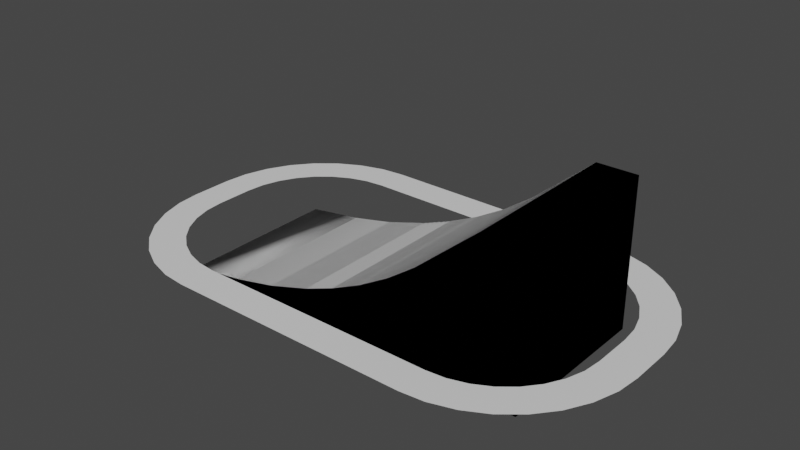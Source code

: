 # Source: Ramp.blend  (saved by Blender 3.6.11; exported with 4.5.12 LTS)
import bpy
from mathutils import Matrix  # noqa: F401  (used for matrix-valued properties, if any)

bpy.ops.wm.read_factory_settings(use_empty=True)
scene = bpy.context.scene
scene.name = 'Scene'

# ---- collections
col_collection = bpy.data.collections.new('Collection'); scene.collection.children.link(col_collection)
col_collision = bpy.data.collections.new('Collision'); scene.collection.children.link(col_collision)
col_slection = bpy.data.collections.new('Slection'); scene.collection.children.link(col_slection)

# ---- materials (node trees are filled in below, after node groups)
mat_base = bpy.data.materials.new('base')
mat_base.use_transparent_shadow = False
mat_side = bpy.data.materials.new('side')
mat_side.use_transparent_shadow = False

# ---- material node trees
mat_base.use_nodes = True; mat_base.node_tree.nodes.clear()
_N = mat_base.node_tree.nodes; _L = mat_base.node_tree.links
n0 = _N.new('ShaderNodeBsdfPrincipled'); n0.name = 'Principled BSDF'; n0.location = (10, 300)
n0.distribution = 'GGX'
n0.subsurface_method = 'RANDOM_WALK_SKIN'
n0.inputs[3].default_value = 1.45
n0.inputs[27].default_value = (0.0, 0.0, 0.0, 1.0)
n0.inputs[28].default_value = 1.0
n1 = _N.new('ShaderNodeOutputMaterial'); n1.name = 'Material Output'; n1.location = (300, 300)
_L.new(n0.outputs[0], n1.inputs[0])
n1.is_active_output = True
mat_side.use_nodes = True; mat_side.node_tree.nodes.clear()
_N = mat_side.node_tree.nodes; _L = mat_side.node_tree.links
n0 = _N.new('ShaderNodeBsdfPrincipled'); n0.name = 'Principled BSDF'; n0.location = (10, 300)
n0.distribution = 'GGX'
n0.subsurface_method = 'RANDOM_WALK_SKIN'
n0.inputs[3].default_value = 1.45
n0.inputs[27].default_value = (0.0, 0.0, 0.0, 1.0)
n0.inputs[28].default_value = 1.0
n1 = _N.new('ShaderNodeOutputMaterial'); n1.name = 'Material Output'; n1.location = (300, 300)
_L.new(n0.outputs[0], n1.inputs[0])
n1.is_active_output = True

# ---- world
world_world = bpy.data.worlds.new('World'); scene.world = world_world
world_world.use_nodes = True; world_world.node_tree.nodes.clear()
_N = world_world.node_tree.nodes; _L = world_world.node_tree.links
n0 = _N.new('ShaderNodeOutputWorld'); n0.name = 'World Output'; n0.location = (300, 300)
n1 = _N.new('ShaderNodeBackground'); n1.name = 'Background'; n1.location = (10, 300)
n1.inputs[0].default_value = (0.05088, 0.05088, 0.05088, 1.0)
_L.new(n1.outputs[0], n0.inputs[0])
n0.is_active_output = True
world_world.color = (0.05088, 0.05088, 0.05088)
world_world.use_sun_shadow = False
world_world.sun_shadow_jitter_overblur = 0.0

# ---- meshes
me_transform15 = bpy.data.meshes.new('transform15')
me_transform15.from_pydata([(-1.864, 1.2, 0.117), (-1.207, 1.2, 0.2584), (-0.5634, 1.2, 0.4538), (-0.09268, 1.2, 0.6358), (0.3635, 1.2, 0.8513), (0.7991, 1.2, 1.105), (1.211, 1.2, 1.397), (2.109, 1.2, 2.158), (-2.697, -1.2, 9.06e-08), (-1.864, -1.2, 0.117), (-1.207, -1.2, 0.2584), (-0.5634, -1.2, 0.4538), (-0.09268, -1.2, 0.6358), (0.3635, -1.2, 0.8513), (0.7991, -1.2, 1.105), (1.211, -1.2, 1.397), (2.109, -1.2, 2.158), (-2.697, 1.2, -9.06e-08), (-1.864, 1.2, -9.06e-08), (-1.864, -1.2, 9.06e-08), (-1.207, 1.2, -9.06e-08), (-1.207, -1.2, 9.06e-08), (-0.5634, 1.2, -9.06e-08), (-0.5634, -1.2, 9.06e-08), (-0.09268, 1.2, -9.06e-08), (-0.09268, -1.2, 9.06e-08), (0.3635, 1.2, -9.06e-08), (0.3635, -1.2, 9.06e-08), (0.7991, 1.2, -9.06e-08), (0.7991, -1.2, 9.06e-08), (1.211, 1.2, -9.06e-08), (1.211, -1.2, 9.06e-08), (2.109, 1.2, -9.06e-08), (2.109, -1.2, 9.06e-08), (2.697, 1.2, 2.158), (2.697, 1.2, -9.06e-08), (2.697, -1.2, 9.06e-08), (2.697, -1.2, 2.158), (0.3635, 1.2, 0.5), (0.7991, 1.2, 0.5), (1.211, 1.2, 0.5), (2.109, 1.2, 0.5), (1.211, -1.2, 0.5), (2.109, -1.2, 0.5), (0.7991, -1.2, 0.5), (0.3635, -1.2, 0.5), (-0.09268, -1.2, 0.5), (2.697, -1.2, 0.5), (2.697, 1.2, 0.5), (-0.09268, 1.2, 0.5), (-0.4443, -1.2, 0.4998), (-0.4444, 1.2, 0.4998)], [], [(8, 9, 0, 17), (9, 10, 1, 0), (10, 11, 2, 1), (11, 50, 12, 3, 51, 2), (12, 13, 4, 3), (13, 14, 5, 4), (14, 15, 6, 5), (15, 16, 7, 6), (0, 18, 17), (1, 20, 18, 0), (2, 22, 20, 1), (4, 38, 49, 3), (39, 28, 26, 38), (40, 30, 28, 39), (41, 32, 30, 40), (42, 31, 33, 43), (44, 29, 31, 42), (45, 27, 29, 44), (46, 25, 27, 45), (49, 51, 3), (10, 21, 23, 11), (9, 19, 21, 10), (8, 19, 9), (47, 36, 35, 48), (48, 35, 32, 41), (47, 37, 16, 43), (37, 34, 7, 16), (36, 47, 43, 33), (34, 48, 41, 7), (37, 47, 48, 34), (12, 46, 45, 13), (13, 45, 44, 14), (14, 44, 42, 15), (15, 42, 43, 16), (7, 41, 40, 6), (6, 40, 39, 5), (5, 39, 38, 4), (49, 38, 26, 24), (46, 50, 11, 23, 25), (51, 49, 24, 22, 2), (50, 46, 12)])
me_transform15.polygons.foreach_set('use_smooth', [1, 1, 1, 1, 1, 1, 1, 1, 1, 1, 1, 1, 1, 1, 1, 1, 1, 1, 1, 1, 1, 1, 1, 0, 1, 1, 1, 1, 1, 0, 1, 1, 1, 1, 1, 1, 1, 1, 1, 1, 1])
me_transform15.polygons.foreach_set('material_index', [0, 0, 0, 0, 0, 0, 0, 0, 1, 1, 1, 0, 1, 1, 1, 1, 1, 1, 1, 0, 1, 1, 1, 1, 1, 0, 0, 1, 0, 0, 0, 0, 0, 0, 0, 0, 0, 1, 1, 1, 0])
_k = set([(0, 1), (0, 17), (1, 2), (2, 51), (3, 4), (3, 51), (4, 5), (5, 6), (6, 7), (7, 16), (7, 34), (8, 9), (9, 10), (10, 11), (11, 50), (12, 13), (12, 50), (13, 14), (14, 15), (15, 16), (16, 37), (34, 37), (34, 48), (35, 48), (36, 47), (37, 47)])
me_transform15.attributes.new('sharp_edge', 'BOOLEAN', 'EDGE').data.foreach_set('value', [ (min(e.vertices), max(e.vertices)) in _k for e in me_transform15.edges])
_uv = me_transform15.uv_layers.new(name='UVMap')
_uv.uv.foreach_set('vector', [1.0, -5.96e-08, 0.8606, -5.96e-08, 0.8606, -0.4134, 1.0, -0.4134, 0.8606, -5.96e-08, 0.7471, -1.192e-07, 0.7471, -0.4134, 0.8606, -0.4134, 0.7471, -1.192e-07, 0.6321, -1.192e-07, 0.6321, -0.4134, 0.7471, -0.4134, 0.6321, -1.192e-07, 0.6101, -1.192e-07, 0.5452, -1.192e-07, 0.5452, -0.4134, 0.6101, -0.4134, 0.6321, -0.4134, 0.5452, -1.192e-07, 0.4584, -1.49e-07, 0.4584, -0.4134, 0.5452, -0.4134, 0.4584, -1.49e-07, 0.3721, -1.49e-07, 0.3721, -0.4134, 0.4584, -0.4134, 0.3721, -1.49e-07, 0.287, -1.788e-07, 0.287, -0.4134, 0.3721, -0.4134, 0.287, -1.788e-07, 0.09277, -1.863e-07, 0.09277, -0.4134, 0.287, -0.4134, 0.2341, -12.39, 0.0, -12.39, -2.224e-06, -14.05, 0.5168, -11.07, 0.0, -11.07, 0.0, -12.39, 0.2341, -12.39, 0.9077, -9.787, 0.0, -9.787, 0.0, -11.07, 0.5168, -11.07, 0.8152, 0.06053, 0.8152, 3.411e-05, 0.8938, 3.41e-05, 0.8938, 0.02343, 1.0, -7.062, 0.0, -7.062, -2.224e-06, -7.933, 1.0, -7.933, 1.0, -6.238, -1.112e-06, -6.238, 0.0, -7.062, 1.0, -7.062, 1.0, -4.442, -1.112e-06, -4.442, -1.112e-06, -6.238, 1.0, -6.238, 1.0, 4.507, 0.0, 4.507, 1.112e-06, 2.711, 1.0, 2.711, 1.0, 5.331, 0.0, 5.331, 0.0, 4.507, 1.0, 4.507, 1.0, 6.202, 5.559e-07, 6.202, 0.0, 5.331, 1.0, 5.331, 1.0, 7.115, 5.559e-07, 7.115, 5.559e-07, 6.202, 1.0, 6.202, 0.8938, 3.41e-05, 0.9544, -1.157e-08, 0.8938, 0.02343, 0.5168, 9.343, 8.338e-07, 9.343, 5.559e-07, 8.056, 0.9077, 8.056, 0.2341, 10.66, 9.728e-07, 10.66, 8.338e-07, 9.343, 0.5168, 9.343, 1.07e-06, 12.32, 9.728e-07, 10.66, 0.2341, 10.66, 1.0, 1.535, 0.0, 1.535, -1.112e-06, -3.266, 1.0, -3.266, 1.0, -3.266, -1.112e-06, -3.266, -1.112e-06, -4.442, 1.0, -4.442, 0.4134, 0.5711, 0.4134, 0.2855, 0.5146, 0.2855, 0.5146, 0.5711, -1.421e-14, -2.053e-07, 5.96e-08, -0.4134, 0.09277, -0.4134, 0.09277, -1.863e-07, 0.0, 1.535, 1.0, 1.535, 1.0, 2.711, 1.112e-06, 2.711, 0.4134, 0.2855, 0.4134, 3.414e-05, 0.5146, 3.414e-05, 0.5146, 0.2855, 0.8267, 0.5711, 0.8267, 0.8566, 0.4134, 0.8566, 0.4134, 0.5711, 0.8938, 0.5477, 0.8938, 0.5711, 0.8152, 0.5711, 0.8152, 0.5106, 0.8152, 0.5106, 0.8152, 0.5711, 0.7402, 0.5711, 0.7402, 0.4668, 0.7402, 0.4668, 0.7402, 0.5711, 0.6693, 0.5711, 0.6693, 0.4166, 0.6693, 0.4166, 0.6693, 0.5711, 0.5146, 0.5711, 0.5146, 0.2855, 0.5146, 0.2855, 0.5146, 3.414e-05, 0.6693, 3.412e-05, 0.6693, 0.1545, 0.6693, 0.1545, 0.6693, 3.412e-05, 0.7402, 3.412e-05, 0.7402, 0.1043, 0.7402, 0.1043, 0.7402, 3.412e-05, 0.8152, 3.411e-05, 0.8152, 0.06053, 1.0, -8.846, 1.0, -7.933, -2.224e-06, -7.933, 0.0, -8.846, 1.0, 7.115, 0.9998, 7.818, 0.9077, 8.056, 5.559e-07, 8.056, 5.559e-07, 7.115, 0.9998, -9.549, 1.0, -8.846, 0.0, -8.846, 0.0, -9.787, 0.9077, -9.787, 0.9544, 0.5711, 0.8938, 0.5711, 0.8938, 0.5477])
me_transform15.materials.append(mat_base)
me_transform15.materials.append(mat_side)
me_transform15.update()
me_transform15.normals_split_custom_set([tuple(v) for v in zip(*[iter([-0.1392, 7.387e-08, 0.9903, -0.1748, 7.391e-08, 0.9846, -0.1748, 7.391e-08, 0.9846, -0.1392, 7.387e-08, 0.9903, -0.1748, 7.391e-08, 0.9846, -0.2506, 6.93e-08, 0.9681, -0.2506, 6.93e-08, 0.9681, -0.1748, 7.391e-08, 0.9846, -0.2506, 6.93e-08, 0.9681, -0.3259, 7.081e-08, 0.9454, -0.3259, 7.081e-08, 0.9454, -0.2506, 6.93e-08, 0.9681, -0.3259, 7.081e-08, 0.9454, -0.3607, 7.689e-08, 0.9327, -0.3941, 8.388e-08, 0.919, -0.3941, 8.388e-08, 0.919, -0.3607, 7.689e-08, 0.9327, -0.3259, 7.081e-08, 0.9454, -0.3941, 8.388e-08, 0.919, -0.466, 8.855e-08, 0.8848, -0.466, 8.855e-08, 0.8848, -0.3941, 8.388e-08, 0.919, -0.466, 8.855e-08, 0.8848, -0.5413, 9.242e-08, 0.8408, -0.5413, 9.242e-08, 0.8408, -0.466, 8.855e-08, 0.8848, -0.5413, 9.242e-08, 0.8408, -0.6126, 9.153e-08, 0.7904, -0.6126, 9.153e-08, 0.7904, -0.5413, 9.242e-08, 0.8408, -0.6126, 9.153e-08, 0.7904, -0.6465, 8.441e-08, 0.7629, -0.6465, 8.441e-08, 0.7629, -0.6126, 9.153e-08, 0.7904, 0.0, 1.0, 0.0, 0.0, 1.0, 0.0, 0.0, 1.0, 0.0, 0.0, 1.0, 0.0, 0.0, 1.0, 0.0, 0.0, 1.0, 0.0, 0.0, 1.0, 0.0, 0.0, 1.0, 0.0, 0.0, 1.0, 0.0, 0.0, 1.0, 0.0, 0.0, 1.0, 0.0, 2.178e-08, 1.0, -4.48e-07, -3.965e-11, 1.0, -2.069e-07, -1.822e-08, 1.0, -1.341e-07, -4.562e-08, 1.0, -3.359e-07, 3.222e-08, 1.0, -1.209e-07, 0.0, 1.0, 5.473e-08, 0.0, 1.0, 5.473e-08, -3.965e-11, 1.0, -2.069e-07, 2.392e-08, 1.0, -7.417e-08, 0.0, 1.0, 0.0, 0.0, 1.0, 5.473e-08, 3.222e-08, 1.0, -1.209e-07, 9.886e-09, 1.0, -4.127e-08, 0.0, 1.0, 0.0, 0.0, 1.0, 0.0, 2.392e-08, 1.0, -7.417e-08, -2.392e-08, -1.0, 5.008e-08, 0.0, -1.0, 0.0, 0.0, -1.0, 0.0, -9.886e-09, -1.0, 4.127e-08, -3.222e-08, -1.0, 9.56e-08, 0.0, -1.0, 0.0, 0.0, -1.0, 0.0, -2.392e-08, -1.0, 5.008e-08, 3.966e-11, -1.0, 1.644e-07, 0.0, -1.0, 7.84e-08, 0.0, -1.0, 0.0, -3.222e-08, -1.0, 9.56e-08, 1.822e-08, -1.0, 1.241e-07, 0.0, -1.0, 7.84e-08, 0.0, -1.0, 7.84e-08, 3.966e-11, -1.0, 1.644e-07, -1.822e-08, 1.0, -1.341e-07, 0.0, 1.0, 0.0, -4.562e-08, 1.0, -3.359e-07, 0.0, -1.0, 0.0, 0.0, -1.0, 0.0, 0.0, -1.0, 0.0, 0.0, -1.0, 0.0, 0.0, -1.0, 0.0, 0.0, -1.0, 0.0, 0.0, -1.0, 0.0, 0.0, -1.0, 0.0, 0.0, -1.0, 0.0, 0.0, -1.0, 0.0, 0.0, -1.0, 0.0, 1.0, -1.987e-07, 0.0, 1.0, -1.987e-07, 0.0, 1.0, -1.987e-07, 0.0, 1.0, -1.987e-07, 0.0, 0.0, 1.0, -3.058e-08, 0.0, 1.0, 0.0, 0.0, 1.0, 0.0, 9.886e-09, 1.0, -4.127e-08, 0.0, -1.0, 3.058e-08, 0.0, -1.0, 6.115e-08, -1.407e-08, -1.0, 7.638e-08, -9.886e-09, -1.0, 4.127e-08, 0.0, 0.0, 1.0, 0.0, 0.0, 1.0, 0.0, 0.0, 1.0, 0.0, 0.0, 1.0, 0.0, -1.0, 0.0, 0.0, -1.0, 3.058e-08, -9.886e-09, -1.0, 4.127e-08, 0.0, -1.0, 0.0, 0.0, 1.0, -6.115e-08, 0.0, 1.0, -3.058e-08, 9.886e-09, 1.0, -4.127e-08, 1.407e-08, 1.0, -7.638e-08, 1.0, 1.199e-07, 0.0, 1.0, 1.199e-07, 0.0, 1.0, 1.199e-07, 0.0, 1.0, 1.199e-07, 0.0, 4.562e-08, -1.0, 1.81e-07, 1.822e-08, -1.0, 1.241e-07, 3.966e-11, -1.0, 1.644e-07, -2.178e-08, -1.0, 2.61e-07, -2.178e-08, -1.0, 2.61e-07, 3.966e-11, -1.0, 1.644e-07, -3.222e-08, -1.0, 9.56e-08, -6.15e-08, -1.0, 1.576e-07, -6.15e-08, -1.0, 1.576e-07, -3.222e-08, -1.0, 9.56e-08, -2.392e-08, -1.0, 5.008e-08, -4.446e-08, -1.0, 1.017e-07, -4.446e-08, -1.0, 1.017e-07, -2.392e-08, -1.0, 5.008e-08, -9.886e-09, -1.0, 4.127e-08, -1.407e-08, -1.0, 7.638e-08, 1.407e-08, 1.0, -7.638e-08, 9.886e-09, 1.0, -4.127e-08, 2.392e-08, 1.0, -7.417e-08, 4.446e-08, 1.0, -1.302e-07, 4.446e-08, 1.0, -1.302e-07, 2.392e-08, 1.0, -7.417e-08, 3.222e-08, 1.0, -1.209e-07, 6.15e-08, 1.0, -2.598e-07, 6.15e-08, 1.0, -2.598e-07, 3.222e-08, 1.0, -1.209e-07, -3.965e-11, 1.0, -2.069e-07, 2.178e-08, 1.0, -4.48e-07, -1.822e-08, 1.0, -1.341e-07, -3.965e-11, 1.0, -2.069e-07, 0.0, 1.0, 5.473e-08, 0.0, 1.0, 0.0, 1.822e-08, -1.0, 1.241e-07, 0.0, -1.0, 1.464e-08, 0.0, -1.0, 0.0, 0.0, -1.0, 0.0, 0.0, -1.0, 7.84e-08, 0.0, 1.0, 0.0, -1.822e-08, 1.0, -1.341e-07, 0.0, 1.0, 0.0, 0.0, 1.0, 0.0, 0.0, 1.0, 0.0, 0.0, -1.0, 1.464e-08, 1.822e-08, -1.0, 1.241e-07, 4.562e-08, -1.0, 1.81e-07])] * 3)])
me_transform15_002 = bpy.data.meshes.new('transform15.002')
me_transform15_002.from_pydata([(-1.864, 1.2, 0.117), (-2.697, -1.2, 9.06e-08), (-1.864, -1.2, 0.117), (-2.697, 1.2, -9.06e-08), (-1.864, 1.2, -9.06e-08), (-1.864, -1.2, 9.06e-08)], [], [(1, 2, 0, 3), (0, 4, 3), (1, 5, 2), (2, 5, 4, 0), (4, 5, 1, 3)])
me_transform15_002.polygons.foreach_set('use_smooth', [True] * 5)
me_transform15_002.polygons.foreach_set('material_index', [0, 1, 1, 0, 1])
_k = set([(0, 3), (1, 2)])
me_transform15_002.attributes.new('sharp_edge', 'BOOLEAN', 'EDGE').data.foreach_set('value', [ (min(e.vertices), max(e.vertices)) in _k for e in me_transform15_002.edges])
_uv = me_transform15_002.uv_layers.new(name='UVMap')
_uv.uv.foreach_set('vector', [2.053e-08, 1.0, 4.106e-08, 0.8606, 0.4134, 0.8606, 0.4134, 1.0, 0.2341, -12.39, 0.0, -12.39, -2.224e-06, -14.05, 1.07e-06, 12.32, 9.728e-07, 10.66, 0.2341, 10.66, 0.2341, 10.66, 9.728e-07, 10.66, 0.0, -12.39, 0.2341, -12.39, 0.0, -12.39, 9.728e-07, 10.66, 1.07e-06, 12.32, 0.4134, 1.0])
me_transform15_002.materials.append(mat_base)
me_transform15_002.materials.append(mat_side)
me_transform15_002.update()
me_transform15_002.normals_split_custom_set([tuple(v) for v in zip(*[iter([-0.8414, -0.5372, -0.05885, 0.5389, -0.5704, 0.6199, 0.5389, 0.5704, 0.6199, -0.8414, 0.5372, -0.05885, 0.5389, 0.5704, 0.6199, 0.5774, 0.5774, -0.5774, -0.8414, 0.5372, -0.05885, -0.8414, -0.5372, -0.05885, 0.5774, -0.5774, -0.5774, 0.5389, -0.5704, 0.6199, 0.5389, -0.5704, 0.6199, 0.5774, -0.5774, -0.5774, 0.5774, 0.5774, -0.5774, 0.5389, 0.5704, 0.6199, 0.5774, 0.5774, -0.5774, 0.5774, -0.5774, -0.5774, -0.8414, -0.5372, -0.05885, -0.8414, 0.5372, -0.05885])] * 3)])
me_transform15_003 = bpy.data.meshes.new('transform15.003')
me_transform15_003.from_pydata([(-1.864, 1.2, 0.117), (-1.207, 1.2, 0.2584), (-1.864, -1.2, 0.117), (-1.207, -1.2, 0.2584), (-1.864, 1.2, -9.06e-08), (-1.864, -1.2, 9.06e-08), (-1.207, 1.2, -9.06e-08), (-1.207, -1.2, 9.06e-08)], [], [(2, 3, 1, 0), (1, 6, 4, 0), (2, 5, 7, 3)])
me_transform15_003.polygons.foreach_set('use_smooth', [True] * 3)
me_transform15_003.polygons.foreach_set('material_index', [0, 1, 1])
_k = set([(0, 1), (2, 3)])
me_transform15_003.attributes.new('sharp_edge', 'BOOLEAN', 'EDGE').data.foreach_set('value', [ (min(e.vertices), max(e.vertices)) in _k for e in me_transform15_003.edges])
_uv = me_transform15_003.uv_layers.new(name='UVMap')
_uv.uv.foreach_set('vector', [4.106e-08, 0.8606, 6.16e-08, 0.7471, 0.4134, 0.7471, 0.4134, 0.8606, 0.5168, -11.07, 0.0, -11.07, 0.0, -12.39, 0.2341, -12.39, 0.2341, 10.66, 9.728e-07, 10.66, 8.338e-07, 9.343, 0.5168, 9.343])
me_transform15_003.materials.append(mat_base)
me_transform15_003.materials.append(mat_side)
me_transform15_003.update()
me_transform15_003.normals_split_custom_set([tuple(v) for v in zip(*[iter([-0.2102, 7.386e-08, 0.9777, -0.2102, 7.386e-08, 0.9777, -0.2102, 7.386e-08, 0.9777, -0.2102, 7.386e-08, 0.9777, 0.0, 1.0, 0.0, 0.0, 1.0, 0.0, 0.0, 1.0, 0.0, 0.0, 1.0, 0.0, 0.0, -1.0, 0.0, 0.0, -1.0, 0.0, 0.0, -1.0, 0.0, 0.0, -1.0, 0.0])] * 3)])
me_transform15_004 = bpy.data.meshes.new('transform15.004')
me_transform15_004.from_pydata([(-1.207, 1.2, 0.2584), (-0.5634, 1.2, 0.4538), (-1.207, -1.2, 0.2584), (-0.5634, -1.2, 0.4538), (-1.207, 1.2, -9.06e-08), (-1.207, -1.2, 9.06e-08), (-0.5634, 1.2, -9.06e-08), (-0.5634, -1.2, 9.06e-08)], [], [(2, 3, 1, 0), (1, 6, 4, 0), (2, 5, 7, 3)])
me_transform15_004.polygons.foreach_set('use_smooth', [True] * 3)
me_transform15_004.polygons.foreach_set('material_index', [0, 1, 1])
_k = set([(0, 1), (2, 3)])
me_transform15_004.attributes.new('sharp_edge', 'BOOLEAN', 'EDGE').data.foreach_set('value', [ (min(e.vertices), max(e.vertices)) in _k for e in me_transform15_004.edges])
_uv = me_transform15_004.uv_layers.new(name='UVMap')
_uv.uv.foreach_set('vector', [6.16e-08, 0.7471, 8.213e-08, 0.6321, 0.4134, 0.6321, 0.4134, 0.7471, 0.9077, -9.787, 0.0, -9.787, 0.0, -11.07, 0.5168, -11.07, 0.5168, 9.343, 8.338e-07, 9.343, 5.559e-07, 8.056, 0.9077, 8.056])
me_transform15_004.materials.append(mat_base)
me_transform15_004.materials.append(mat_side)
me_transform15_004.update()
me_transform15_004.normals_split_custom_set([tuple(v) for v in zip(*[iter([-0.2906, 6.462e-08, 0.9569, -0.2906, 6.462e-08, 0.9569, -0.2906, 6.462e-08, 0.9569, -0.2906, 6.462e-08, 0.9569, 0.0, 1.0, 0.0, 0.0, 1.0, 0.0, 0.0, 1.0, 0.0, 0.0, 1.0, 0.0, 0.0, -1.0, 0.0, 0.0, -1.0, 0.0, 0.0, -1.0, 0.0, 0.0, -1.0, 0.0])] * 3)])
me_transform15_005 = bpy.data.meshes.new('transform15.005')
me_transform15_005.from_pydata([(-0.5634, 1.2, 0.4538), (-0.09268, 1.2, 0.6358), (-0.5634, -1.2, 0.4538), (-0.09268, -1.2, 0.6358), (-0.5634, 1.2, -9.06e-08), (-0.5634, -1.2, 9.06e-08), (-0.09268, 1.2, -9.06e-08), (-0.09268, -1.2, 9.06e-08)], [], [(2, 3, 1, 0), (6, 4, 0, 1), (7, 3, 2, 5)])
me_transform15_005.polygons.foreach_set('use_smooth', [True] * 3)
me_transform15_005.polygons.foreach_set('material_index', [0, 1, 0])
_k = set([(0, 1), (2, 3)])
me_transform15_005.attributes.new('sharp_edge', 'BOOLEAN', 'EDGE').data.foreach_set('value', [ (min(e.vertices), max(e.vertices)) in _k for e in me_transform15_005.edges])
_uv = me_transform15_005.uv_layers.new(name='UVMap')
_uv.uv.foreach_set('vector', [8.213e-08, 0.6321, 1.027e-07, 0.5452, 0.4134, 0.5452, 0.4134, 0.6321, 0.0, -8.846, 0.0, -9.787, 0.9077, -9.787, 0.8938, 0.02343, 5.559e-07, 7.115, 0.8938, 0.5477, 0.9077, 8.056, 5.559e-07, 8.056])
me_transform15_005.materials.append(mat_base)
me_transform15_005.materials.append(mat_side)
me_transform15_005.update()
me_transform15_005.normals_split_custom_set([tuple(v) for v in zip(*[iter([-0.3607, 8.304e-08, 0.9327, -0.3607, 8.304e-08, 0.9327, -0.3607, 8.304e-08, 0.9327, -0.3607, 8.304e-08, 0.9327, 0.0, 1.0, 0.0, 0.0, 1.0, 0.0, 0.0, 1.0, 0.0, 0.0, 1.0, 0.0, 0.0, -1.0, 0.0, 0.0, -1.0, 0.0, 0.0, -1.0, 0.0, 0.0, -1.0, 0.0])] * 3)])
me_transform15_006 = bpy.data.meshes.new('transform15.006')
me_transform15_006.from_pydata([(-0.09268, 1.2, 0.6358), (0.3635, 1.2, 0.8513), (-0.09268, -1.2, 0.6358), (0.3635, -1.2, 0.8513), (-0.09268, 1.2, -9.06e-08), (-0.09268, -1.2, 9.06e-08), (0.3635, 1.2, -9.06e-08), (0.3635, -1.2, 9.06e-08)], [], [(2, 3, 1, 0), (6, 4, 0, 1), (2, 5, 7, 3)])
me_transform15_006.polygons.foreach_set('use_smooth', [True] * 3)
me_transform15_006.polygons.foreach_set('material_index', [0, 1, 0])
_k = set([(0, 1), (2, 3)])
me_transform15_006.attributes.new('sharp_edge', 'BOOLEAN', 'EDGE').data.foreach_set('value', [ (min(e.vertices), max(e.vertices)) in _k for e in me_transform15_006.edges])
_uv = me_transform15_006.uv_layers.new(name='UVMap')
_uv.uv.foreach_set('vector', [1.027e-07, 0.5452, 1.437e-07, 0.4584, 0.4134, 0.4584, 0.4134, 0.5452, -2.224e-06, -7.933, 0.0, -8.846, 0.8938, 0.02343, 0.8152, 0.06053, 0.8938, 0.5477, 5.559e-07, 7.115, 5.559e-07, 6.202, 0.8152, 0.5106])
me_transform15_006.materials.append(mat_base)
me_transform15_006.materials.append(mat_side)
me_transform15_006.update()
me_transform15_006.normals_split_custom_set([tuple(v) for v in zip(*[iter([-0.4271, 9.077e-08, 0.9042, -0.4271, 9.077e-08, 0.9042, -0.4271, 9.077e-08, 0.9042, -0.4271, 9.077e-08, 0.9042, -1.117e-07, 1.0, -1.757e-07, -1.117e-07, 1.0, -1.757e-07, -1.117e-07, 1.0, -1.757e-07, -1.117e-07, 1.0, -1.757e-07, 1.117e-07, -1.0, 1.757e-07, 1.117e-07, -1.0, 1.757e-07, 1.117e-07, -1.0, 1.757e-07, 1.117e-07, -1.0, 1.757e-07])] * 3)])
me_transform15_007 = bpy.data.meshes.new('transform15.007')
me_transform15_007.from_pydata([(0.3635, 1.2, 0.8513), (0.7991, 1.2, 1.105), (0.3635, -1.2, 0.8513), (0.7991, -1.2, 1.105), (0.3635, 1.2, -9.06e-08), (0.3635, -1.2, 9.06e-08), (0.7991, 1.2, -9.06e-08), (0.7991, -1.2, 9.06e-08)], [], [(2, 3, 1, 0), (1, 6, 4, 0), (2, 5, 7, 3)])
me_transform15_007.polygons.foreach_set('use_smooth', [True] * 3)
_k = set([(0, 1), (2, 3)])
me_transform15_007.attributes.new('sharp_edge', 'BOOLEAN', 'EDGE').data.foreach_set('value', [ (min(e.vertices), max(e.vertices)) in _k for e in me_transform15_007.edges])
_uv = me_transform15_007.uv_layers.new(name='UVMap')
_uv.uv.foreach_set('vector', [1.437e-07, 0.4584, 1.437e-07, 0.3721, 0.4134, 0.3721, 0.4134, 0.4584, 0.7402, 0.1043, 0.0, -7.062, -2.224e-06, -7.933, 0.8152, 0.06053, 0.8152, 0.5106, 5.559e-07, 6.202, 0.0, 5.331, 0.7402, 0.4668])
me_transform15_007.materials.append(mat_base)
me_transform15_007.materials.append(mat_side)
me_transform15_007.update()
me_transform15_007.normals_split_custom_set([tuple(v) for v in zip(*[iter([-0.504, 8.617e-08, 0.8637, -0.504, 8.617e-08, 0.8637, -0.504, 8.617e-08, 0.8637, -0.504, 8.617e-08, 0.8637, 3.555e-08, 1.0, -1.398e-07, 3.555e-08, 1.0, -1.398e-07, 3.555e-08, 1.0, -1.398e-07, 3.555e-08, 1.0, -1.398e-07, -3.555e-08, -1.0, 1.398e-07, -3.555e-08, -1.0, 1.398e-07, -3.555e-08, -1.0, 1.398e-07, -3.555e-08, -1.0, 1.398e-07])] * 3)])
me_transform15_008 = bpy.data.meshes.new('transform15.008')
me_transform15_008.from_pydata([(0.7991, 1.2, 1.105), (1.211, 1.2, 1.397), (0.7991, -1.2, 1.105), (1.211, -1.2, 1.397), (0.7991, 1.2, -9.06e-08), (0.7991, -1.2, 9.06e-08), (1.211, 1.2, -9.06e-08), (1.211, -1.2, 9.06e-08)], [], [(2, 3, 1, 0), (1, 6, 4, 0), (2, 5, 7, 3)])
me_transform15_008.polygons.foreach_set('use_smooth', [True] * 3)
_k = set([(0, 1), (2, 3)])
me_transform15_008.attributes.new('sharp_edge', 'BOOLEAN', 'EDGE').data.foreach_set('value', [ (min(e.vertices), max(e.vertices)) in _k for e in me_transform15_008.edges])
_uv = me_transform15_008.uv_layers.new(name='UVMap')
_uv.uv.foreach_set('vector', [1.437e-07, 0.3721, 1.643e-07, 0.287, 0.4134, 0.287, 0.4134, 0.3721, 0.6693, 0.1545, -1.112e-06, -6.238, 0.0, -7.062, 0.7402, 0.1043, 0.7402, 0.4668, 0.0, 5.331, 0.0, 4.507, 0.6693, 0.4166])
me_transform15_008.materials.append(mat_base)
me_transform15_008.materials.append(mat_side)
me_transform15_008.update()
me_transform15_008.normals_split_custom_set([tuple(v) for v in zip(*[iter([-0.5776, 9.849e-08, 0.8163, -0.5776, 9.849e-08, 0.8163, -0.5776, 9.849e-08, 0.8163, -0.5776, 9.849e-08, 0.8163, 3.371e-08, 1.0, -1.157e-07, 3.371e-08, 1.0, -1.157e-07, 3.371e-08, 1.0, -1.157e-07, 3.371e-08, 1.0, -1.157e-07, -3.371e-08, -1.0, 5.786e-08, -3.371e-08, -1.0, 5.786e-08, -3.371e-08, -1.0, 5.786e-08, -3.371e-08, -1.0, 5.786e-08])] * 3)])
me_transform15_009 = bpy.data.meshes.new('transform15.009')
me_transform15_009.from_pydata([(1.211, 1.2, 1.397), (2.109, 1.2, 2.158), (1.211, -1.2, 1.397), (2.109, -1.2, 2.158), (1.211, 1.2, -9.06e-08), (1.211, -1.2, 9.06e-08), (2.109, 1.2, -9.06e-08), (2.109, -1.2, 9.06e-08)], [], [(2, 3, 1, 0), (1, 6, 4, 0), (2, 5, 7, 3)])
me_transform15_009.polygons.foreach_set('use_smooth', [True] * 3)
_k = set([(0, 1), (1, 3), (2, 3)])
me_transform15_009.attributes.new('sharp_edge', 'BOOLEAN', 'EDGE').data.foreach_set('value', [ (min(e.vertices), max(e.vertices)) in _k for e in me_transform15_009.edges])
_uv = me_transform15_009.uv_layers.new(name='UVMap')
_uv.uv.foreach_set('vector', [1.643e-07, 0.287, 1.848e-07, 0.09277, 0.4134, 0.09277, 0.4134, 0.287, 0.5146, 0.2855, -1.112e-06, -4.442, -1.112e-06, -6.238, 0.6693, 0.1545, 0.6693, 0.4166, 0.0, 4.507, 1.112e-06, 2.711, 0.5146, 0.2855])
me_transform15_009.materials.append(mat_base)
me_transform15_009.materials.append(mat_side)
me_transform15_009.update()
me_transform15_009.normals_split_custom_set([tuple(v) for v in zip(*[iter([-0.6465, 8.441e-08, 0.7629, -0.6465, 8.441e-08, 0.7629, -0.6465, 8.441e-08, 0.7629, -0.6465, 8.441e-08, 0.7629, 2.842e-08, 1.0, -7.47e-08, 2.842e-08, 1.0, -7.47e-08, 2.842e-08, 1.0, -7.47e-08, 2.842e-08, 1.0, -7.47e-08, -2.842e-08, -1.0, 7.47e-08, -2.842e-08, -1.0, 7.47e-08, -2.842e-08, -1.0, 7.47e-08, -2.842e-08, -1.0, 7.47e-08])] * 3)])
me_transform15_010 = bpy.data.meshes.new('transform15.010')
me_transform15_010.from_pydata([(2.109, 1.2, 2.158), (2.109, -1.2, 2.158), (2.109, 1.2, -9.06e-08), (2.109, -1.2, 9.06e-08), (2.697, 1.2, 2.158), (2.697, 1.2, -9.06e-08), (2.697, -1.2, 9.06e-08), (2.697, -1.2, 2.158)], [], [(7, 6, 5, 4), (4, 5, 2, 0), (7, 4, 0, 1), (6, 7, 1, 3), (6, 3, 2, 5), (1, 0, 2, 3)])
me_transform15_010.polygons.foreach_set('use_smooth', [0, 1, 1, 1, 0, 1])
me_transform15_010.polygons.foreach_set('material_index', [0, 0, 0, 1, 0, 0])
_k = set([(0, 1), (0, 4), (1, 7), (4, 5), (4, 7), (6, 7)])
me_transform15_010.attributes.new('sharp_edge', 'BOOLEAN', 'EDGE').data.foreach_set('value', [ (min(e.vertices), max(e.vertices)) in _k for e in me_transform15_010.edges])
_uv = me_transform15_010.uv_layers.new(name='UVMap')
_uv.uv.foreach_set('vector', [0.8267, 0.5711, 0.0, 1.535, -1.112e-06, -3.266, 0.4134, 0.5711, 0.4134, 0.2855, -1.112e-06, -3.266, -1.112e-06, -4.442, 0.5146, 0.2855, 2.053e-07, 0.0, 0.4134, 8.213e-08, 0.4134, 0.09277, 1.848e-07, 0.09277, 0.0, 1.535, 0.4134, 0.2855, 0.5146, 0.2855, 1.112e-06, 2.711, 0.0, 1.535, 1.112e-06, 2.711, -1.112e-06, -4.442, -1.112e-06, -3.266, 0.5146, 0.2855, 0.5146, 0.2855, -1.112e-06, -4.442, 1.112e-06, 2.711])
me_transform15_010.materials.append(mat_base)
me_transform15_010.materials.append(mat_side)
me_transform15_010.update()
me_transform15_010.normals_split_custom_set([tuple(v) for v in zip(*[iter([1.0, 9.208e-08, 0.0, 1.0, 9.208e-08, 0.0, 1.0, 9.208e-08, 0.0, 1.0, 9.208e-08, 0.0, 0.0, 1.0, -4.698e-08, 0.0, 1.0, -4.698e-08, -0.7071, 0.7071, -3.322e-08, -0.7071, 0.7071, -3.322e-08, 0.0, 0.0, 1.0, 0.0, 0.0, 1.0, 0.0, 0.0, 1.0, 0.0, 0.0, 1.0, 0.0, -1.0, 4.698e-08, 0.0, -1.0, 4.698e-08, -0.7071, -0.7071, 3.322e-08, -0.7071, -0.7071, 3.322e-08, 0.0, -7.55e-08, -1.0, 0.0, -7.55e-08, -1.0, 0.0, -7.55e-08, -1.0, 0.0, -7.55e-08, -1.0, -0.7071, -0.7071, 3.322e-08, -0.7071, 0.7071, -3.322e-08, -0.7071, 0.7071, -3.322e-08, -0.7071, -0.7071, 3.322e-08])] * 3)])
me_transform15_001 = bpy.data.meshes.new('transform15.001')
me_transform15_001.from_pydata([(-1.78, -1.7, 0.5), (-3.197, -0.2837, 0.5), (-2.057, -1.673, 0.5), (-2.322, -1.592, 0.5), (-2.567, -1.461, 0.5), (-2.782, -1.285, 0.5), (-2.958, -1.071, 0.5), (-3.089, -0.8257, 0.5), (-3.17, -0.56, 0.5), (-1.78, 1.7, 0.5), (-3.197, 0.2837, 0.5), (-2.057, 1.673, 0.5), (-2.322, 1.592, 0.5), (-2.567, 1.461, 0.5), (-2.782, 1.285, 0.5), (-2.958, 1.071, 0.5), (-3.089, 0.8257, 0.5), (-3.17, 0.56, 0.5), (3.197, 0.2837, 0.5), (2.057, 1.673, 0.5), (2.322, 1.592, 0.5), (2.567, 1.461, 0.5), (2.782, 1.285, 0.5), (2.958, 1.071, 0.5), (3.089, 0.8257, 0.5), (3.17, 0.56, 0.5), (1.78, -1.7, 0.5), (3.197, -0.2837, 0.5), (2.057, -1.673, 0.5), (2.322, -1.592, 0.5), (2.567, -1.461, 0.5), (2.782, -1.285, 0.5), (2.958, -1.071, 0.5), (3.089, -0.8257, 0.5), (3.17, -0.56, 0.5), (-1.805, -2.2, 0.5), (-3.697, -0.3082, 0.5), (-2.155, -2.166, 0.5), (-2.515, -2.056, 0.5), (-2.846, -1.879, 0.5), (-3.137, -1.64, 0.5), (-3.376, -1.35, 0.5), (-3.553, -1.018, 0.5), (-3.662, -0.658, 0.5), (-1.805, 2.2, 0.5), (-3.697, 0.3082, 0.5), (-2.155, 2.166, 0.5), (-2.515, 2.056, 0.5), (-2.846, 1.879, 0.5), (-3.137, 1.64, 0.5), (-3.376, 1.35, 0.5), (-3.553, 1.018, 0.5), (-3.662, 0.658, 0.5), (1.805, 2.2, 0.5), (3.697, 0.3082, 0.5), (2.155, 2.166, 0.5), (2.515, 2.056, 0.5), (2.846, 1.879, 0.5), (3.137, 1.64, 0.5), (3.376, 1.35, 0.5), (3.553, 1.018, 0.5), (3.662, 0.658, 0.5), (1.805, -2.2, 0.5), (3.697, -0.3082, 0.5), (2.155, -2.166, 0.5), (2.515, -2.056, 0.5), (2.846, -1.879, 0.5), (3.137, -1.64, 0.5), (3.376, -1.35, 0.5), (3.553, -1.018, 0.5), (3.662, -0.658, 0.5), (1.78, 1.7, 0.5)], [], [(18, 54, 61, 25), (13, 12, 47, 48), (28, 26, 62, 64), (14, 13, 48, 49), (29, 28, 64, 65), (15, 14, 49, 50), (30, 29, 65, 66), (16, 15, 50, 51), (2, 37, 35, 0), (31, 30, 66, 67), (17, 16, 51, 52), (3, 38, 37, 2), (32, 31, 67, 68), (10, 17, 52, 45), (4, 39, 38, 3), (33, 32, 68, 69), (19, 55, 53, 71), (5, 40, 39, 4), (34, 33, 69, 70), (20, 56, 55, 19), (6, 41, 40, 5), (27, 34, 70, 63), (21, 57, 56, 20), (7, 42, 41, 6), (26, 0, 35, 62), (22, 58, 57, 21), (8, 43, 42, 7), (10, 45, 36, 1), (23, 59, 58, 22), (1, 36, 43, 8), (71, 53, 44, 9), (24, 60, 59, 23), (11, 9, 44, 46), (27, 63, 54, 18), (25, 61, 60, 24), (12, 11, 46, 47)])
_uv = me_transform15_001.uv_layers.new(name='UVMap')
_uv.uv.foreach_set('vector', [1.907e-06, 31.9, 1.0, 31.9, 1.0, 32.52, 1.907e-06, 32.52, 9.537e-07, 9.009, 9.537e-07, 8.363, 1.0, 8.363, 1.0, 9.009, 2.146e-06, 26.23, 1.907e-06, 25.61, 1.0, 25.61, 1.0, 26.23, 9.537e-07, 9.655, 9.537e-07, 9.009, 1.0, 9.009, 1.0, 9.655, 2.146e-06, 26.87, 2.146e-06, 26.23, 1.0, 26.23, 1.0, 26.87, 9.537e-07, 10.3, 9.537e-07, 9.655, 1.0, 9.655, 1.0, 10.3, 1.907e-06, 27.52, 2.146e-06, 26.87, 1.0, 26.87, 1.0, 27.52, 9.537e-07, 10.95, 9.537e-07, 10.3, 1.0, 10.3, 1.0, 10.95, 1.907e-06, 17.89, 1.0, 17.89, 1.0, 18.51, 1.907e-06, 18.51, 1.907e-06, 28.17, 1.907e-06, 27.52, 1.0, 27.52, 1.0, 28.17, 9.537e-07, 11.6, 9.537e-07, 10.95, 1.0, 10.95, 1.0, 11.6, 1.431e-06, 17.24, 1.0, 17.24, 1.0, 17.89, 1.907e-06, 17.89, 2.384e-06, 28.82, 1.907e-06, 28.17, 1.0, 28.17, 1.0, 28.82, 1.907e-06, 12.22, 9.537e-07, 11.6, 1.0, 11.6, 1.0, 12.22, 1.431e-06, 16.6, 1.0, 16.6, 1.0, 17.24, 1.431e-06, 17.24, 2.384e-06, 29.46, 2.384e-06, 28.82, 1.0, 28.82, 1.0, 29.46, 2.861e-06, 36.4, 1.0, 36.4, 1.0, 37.0, 2.861e-06, 37.0, 1.431e-06, 15.95, 1.0, 15.95, 1.0, 16.6, 1.431e-06, 16.6, 2.384e-06, 30.11, 2.384e-06, 29.46, 1.0, 29.46, 1.0, 30.11, 2.861e-06, 35.75, 1.0, 35.75, 1.0, 36.4, 2.861e-06, 36.4, 1.431e-06, 15.3, 1.0, 15.3, 1.0, 15.95, 1.431e-06, 15.95, 2.384e-06, 30.73, 2.384e-06, 30.11, 1.0, 30.11, 1.0, 30.73, 2.861e-06, 35.11, 1.0, 35.11, 1.0, 35.75, 2.861e-06, 35.75, 1.907e-06, 14.66, 1.0, 14.66, 1.0, 15.3, 1.431e-06, 15.3, 1.907e-06, 25.61, 1.907e-06, 18.51, 1.0, 18.51, 1.0, 25.61, 2.861e-06, 34.46, 1.0, 34.46, 1.0, 35.11, 2.861e-06, 35.11, 1.907e-06, 14.01, 1.0, 14.01, 1.0, 14.66, 1.907e-06, 14.66, 1.907e-06, 12.22, 1.0, 12.22, 1.0, 13.39, 1.907e-06, 13.39, 2.861e-06, 33.82, 1.0, 33.82, 1.0, 34.46, 2.861e-06, 34.46, 1.907e-06, 13.39, 1.0, 13.39, 1.0, 14.01, 1.907e-06, 14.01, 0.0, 0.0, 1.0, 0.0, 1.0, 7.094, 9.537e-07, 7.094, 1.907e-06, 33.17, 1.0, 33.17, 1.0, 33.82, 2.861e-06, 33.82, 9.537e-07, 7.717, 9.537e-07, 7.094, 1.0, 7.094, 1.0, 7.717, 2.384e-06, 30.73, 1.0, 30.73, 1.0, 31.9, 1.907e-06, 31.9, 1.907e-06, 32.52, 1.0, 32.52, 1.0, 33.17, 1.907e-06, 33.17, 9.537e-07, 8.363, 9.537e-07, 7.717, 1.0, 7.717, 1.0, 8.363])
me_transform15_001.materials.append(mat_base)
me_transform15_001.materials.append(mat_side)
me_transform15_001.update()
me_transform15_001.normals_split_custom_set([tuple(v) for v in zip(*[iter([-4.737e-08, 0.0, 1.0, -4.737e-08, 0.0, 1.0, -4.737e-08, 0.0, 1.0, -4.737e-08, 0.0, 1.0, -9.117e-08, 1.481e-07, 1.0, -9.117e-08, 1.481e-07, 1.0, -9.117e-08, 1.481e-07, 1.0, -9.117e-08, 1.481e-07, 1.0, -4.737e-08, 9.541e-08, 1.0, -4.737e-08, 9.541e-08, 1.0, -4.737e-08, 9.541e-08, 1.0, -4.737e-08, 9.541e-08, 1.0, -4.558e-08, 9.215e-08, 1.0, -4.558e-08, 9.215e-08, 1.0, -4.558e-08, 9.215e-08, 1.0, -4.558e-08, 9.215e-08, 1.0, -2.279e-08, 1.141e-07, 1.0, -2.279e-08, 1.141e-07, 1.0, -2.279e-08, 1.141e-07, 1.0, -2.279e-08, 1.141e-07, 1.0, 9.117e-08, 1.624e-07, 1.0, 9.117e-08, 1.624e-07, 1.0, 9.117e-08, 1.624e-07, 1.0, 9.117e-08, 1.624e-07, 1.0, -9.117e-08, 1.911e-07, 1.0, -9.117e-08, 1.911e-07, 1.0, -9.117e-08, 1.911e-07, 1.0, -9.117e-08, 1.911e-07, 1.0, 0.0, 1.347e-07, 1.0, 0.0, 1.347e-07, 1.0, 0.0, 1.347e-07, 1.0, 0.0, 1.347e-07, 1.0, 0.0, 9.541e-08, 1.0, 0.0, 9.541e-08, 1.0, 0.0, 9.541e-08, 1.0, 0.0, 9.541e-08, 1.0, 9.117e-08, 1.039e-07, 1.0, 9.117e-08, 1.039e-07, 1.0, 9.117e-08, 1.039e-07, 1.0, 9.117e-08, 1.039e-07, 1.0, 9.117e-08, 8.724e-08, 1.0, 9.117e-08, 8.724e-08, 1.0, 9.117e-08, 8.724e-08, 1.0, 9.117e-08, 8.724e-08, 1.0, 0.0, 1.141e-07, 1.0, 0.0, 1.141e-07, 1.0, 0.0, 1.141e-07, 1.0, 0.0, 1.141e-07, 1.0, 9.117e-08, 0.0, 1.0, 9.117e-08, 0.0, 1.0, 9.117e-08, 0.0, 1.0, 9.117e-08, 0.0, 1.0, 9.475e-08, 0.0, 1.0, 9.475e-08, 0.0, 1.0, 9.475e-08, 0.0, 1.0, 9.475e-08, 0.0, 1.0, -9.117e-08, 1.815e-07, 1.0, -9.117e-08, 1.815e-07, 1.0, -9.117e-08, 1.815e-07, 1.0, -9.117e-08, 1.815e-07, 1.0, 9.117e-08, 1.608e-07, 1.0, 9.117e-08, 1.608e-07, 1.0, 9.117e-08, 1.608e-07, 1.0, 9.117e-08, 1.608e-07, 1.0, 0.0, 1.302e-07, 1.0, 0.0, 1.302e-07, 1.0, 0.0, 1.302e-07, 1.0, 0.0, 1.302e-07, 1.0, 0.0, 0.0, 1.0, 0.0, 0.0, 1.0, 0.0, 0.0, 1.0, 0.0, 0.0, 1.0, -9.117e-08, 0.0, 1.0, -9.117e-08, 0.0, 1.0, -9.117e-08, 0.0, 1.0, -9.117e-08, 0.0, 1.0, 0.0, 1.141e-07, 1.0, 0.0, 1.141e-07, 1.0, 0.0, 1.141e-07, 1.0, 0.0, 1.141e-07, 1.0, 0.0, 0.0, 1.0, 0.0, 0.0, 1.0, 0.0, 0.0, 1.0, 0.0, 0.0, 1.0, 9.475e-08, 3.762e-07, 1.0, 9.475e-08, 3.762e-07, 1.0, 9.475e-08, 3.762e-07, 1.0, 9.475e-08, 3.762e-07, 1.0, 9.117e-08, 1.481e-07, 1.0, 9.117e-08, 1.481e-07, 1.0, 9.117e-08, 1.481e-07, 1.0, 9.117e-08, 1.481e-07, 1.0, -9.117e-08, 1.608e-07, 1.0, -9.117e-08, 1.608e-07, 1.0, -9.117e-08, 1.608e-07, 1.0, -9.117e-08, 1.608e-07, 1.0, 0.0, 1.192e-07, 1.0, 0.0, 1.192e-07, 1.0, 0.0, 1.192e-07, 1.0, 0.0, 1.192e-07, 1.0, 9.117e-08, 9.215e-08, 1.0, 9.117e-08, 9.215e-08, 1.0, 9.117e-08, 9.215e-08, 1.0, 9.117e-08, 9.215e-08, 1.0, 4.558e-08, 0.0, 1.0, 4.558e-08, 0.0, 1.0, 4.558e-08, 0.0, 1.0, 4.558e-08, 0.0, 1.0, 0.0, 1.007e-07, 1.0, 0.0, 1.007e-07, 1.0, 0.0, 1.007e-07, 1.0, 0.0, 1.007e-07, 1.0, 0.0, 1.624e-07, 1.0, 0.0, 1.624e-07, 1.0, 0.0, 1.624e-07, 1.0, 0.0, 1.624e-07, 1.0, -7.106e-08, 3.762e-07, 1.0, -7.106e-08, 3.762e-07, 1.0, -7.106e-08, 3.762e-07, 1.0, -7.106e-08, 3.762e-07, 1.0, 0.0, 1.192e-07, 1.0, 0.0, 1.192e-07, 1.0, 0.0, 1.192e-07, 1.0, 0.0, 1.192e-07, 1.0, 0.0, 1.347e-07, 1.0, 0.0, 1.347e-07, 1.0, 0.0, 1.347e-07, 1.0, 0.0, 1.347e-07, 1.0, 4.737e-08, 1.302e-07, 1.0, 4.737e-08, 1.302e-07, 1.0, 4.737e-08, 1.302e-07, 1.0, 4.737e-08, 1.302e-07, 1.0, -6.293e-09, 1.007e-07, 1.0, -6.293e-09, 1.007e-07, 1.0, -6.293e-09, 1.007e-07, 1.0, -6.293e-09, 1.007e-07, 1.0, -4.558e-08, 8.724e-08, 1.0, -4.558e-08, 8.724e-08, 1.0, -4.558e-08, 8.724e-08, 1.0, -4.558e-08, 8.724e-08, 1.0, 2.279e-08, 1.141e-07, 1.0, 2.279e-08, 1.141e-07, 1.0, 2.279e-08, 1.141e-07, 1.0, 2.279e-08, 1.141e-07, 1.0])] * 3)])

# ---- objects
ob_sm_ramp = bpy.data.objects.new('SM_Ramp', me_transform15)
ob_ucx_sm_ramp_001 = bpy.data.objects.new('UCX_SM_Ramp.001', me_transform15_002)
ob_ucx_sm_ramp_002 = bpy.data.objects.new('UCX_SM_Ramp.002', me_transform15_003)
ob_ucx_sm_ramp_003 = bpy.data.objects.new('UCX_SM_Ramp.003', me_transform15_004)
ob_ucx_sm_ramp_004 = bpy.data.objects.new('UCX_SM_Ramp.004', me_transform15_005)
ob_ucx_sm_ramp_005 = bpy.data.objects.new('UCX_SM_Ramp.005', me_transform15_006)
ob_ucx_sm_ramp_006 = bpy.data.objects.new('UCX_SM_Ramp.006', me_transform15_007)
ob_ucx_sm_ramp_007 = bpy.data.objects.new('UCX_SM_Ramp.007', me_transform15_008)
ob_ucx_sm_ramp_008 = bpy.data.objects.new('UCX_SM_Ramp.008', me_transform15_009)
ob_ucx_sm_ramp_009 = bpy.data.objects.new('UCX_SM_Ramp.009', me_transform15_010)
ob_sm_ramp_001 = bpy.data.objects.new('SM_Ramp.001', me_transform15_001)

# ---- transforms, parenting, visibility, modifiers, constraints
ob_sm_ramp.location = (0.0, 0.0, 0.0)
ob_sm_ramp.color = (0.8, 0.8, 0.8, 1.0)
_m = ob_sm_ramp.modifiers.new('EdgeSplit', 'EDGE_SPLIT')
_m.use_edge_angle = False
ob_ucx_sm_ramp_001.location = (0.0, 0.0, 0.0)
ob_ucx_sm_ramp_001.color = (0.8, 0.8, 0.8, 1.0)
_m = ob_ucx_sm_ramp_001.modifiers.new('EdgeSplit', 'EDGE_SPLIT')
_m.use_edge_angle = False
ob_ucx_sm_ramp_002.location = (0.0, 0.0, 0.0)
ob_ucx_sm_ramp_002.color = (0.8, 0.8, 0.8, 1.0)
_m = ob_ucx_sm_ramp_002.modifiers.new('EdgeSplit', 'EDGE_SPLIT')
_m.use_edge_angle = False
ob_ucx_sm_ramp_003.location = (0.0, 0.0, 0.0)
ob_ucx_sm_ramp_003.color = (0.8, 0.8, 0.8, 1.0)
_m = ob_ucx_sm_ramp_003.modifiers.new('EdgeSplit', 'EDGE_SPLIT')
_m.use_edge_angle = False
ob_ucx_sm_ramp_004.location = (0.0, 0.0, 0.0)
ob_ucx_sm_ramp_004.color = (0.8, 0.8, 0.8, 1.0)
_m = ob_ucx_sm_ramp_004.modifiers.new('EdgeSplit', 'EDGE_SPLIT')
_m.use_edge_angle = False
ob_ucx_sm_ramp_005.location = (0.0, 0.0, 0.0)
ob_ucx_sm_ramp_005.color = (0.8, 0.8, 0.8, 1.0)
_m = ob_ucx_sm_ramp_005.modifiers.new('EdgeSplit', 'EDGE_SPLIT')
_m.use_edge_angle = False
ob_ucx_sm_ramp_006.location = (0.0, 0.0, 0.0)
ob_ucx_sm_ramp_006.color = (0.8, 0.8, 0.8, 1.0)
_m = ob_ucx_sm_ramp_006.modifiers.new('EdgeSplit', 'EDGE_SPLIT')
_m.use_edge_angle = False
ob_ucx_sm_ramp_007.location = (0.0, 0.0, 0.0)
ob_ucx_sm_ramp_007.color = (0.8, 0.8, 0.8, 1.0)
_m = ob_ucx_sm_ramp_007.modifiers.new('EdgeSplit', 'EDGE_SPLIT')
_m.use_edge_angle = False
ob_ucx_sm_ramp_008.location = (0.0, 0.0, 0.0)
ob_ucx_sm_ramp_008.color = (0.8, 0.8, 0.8, 1.0)
_m = ob_ucx_sm_ramp_008.modifiers.new('EdgeSplit', 'EDGE_SPLIT')
_m.use_edge_angle = False
ob_ucx_sm_ramp_009.location = (0.0, 0.0, 0.0)
ob_ucx_sm_ramp_009.color = (0.8, 0.8, 0.8, 1.0)
_m = ob_ucx_sm_ramp_009.modifiers.new('EdgeSplit', 'EDGE_SPLIT')
_m.use_edge_angle = False
ob_sm_ramp_001.location = (0.0, 0.0, 0.0)
ob_sm_ramp_001.color = (0.8, 0.8, 0.8, 1.0)
_m = ob_sm_ramp_001.modifiers.new('EdgeSplit', 'EDGE_SPLIT')
_m.use_edge_angle = False

# ---- collection membership
col_collection.objects.link(ob_sm_ramp)
col_collision.objects.link(ob_ucx_sm_ramp_001)
col_collision.objects.link(ob_ucx_sm_ramp_002)
col_collision.objects.link(ob_ucx_sm_ramp_003)
col_collision.objects.link(ob_ucx_sm_ramp_004)
col_collision.objects.link(ob_ucx_sm_ramp_005)
col_collision.objects.link(ob_ucx_sm_ramp_006)
col_collision.objects.link(ob_ucx_sm_ramp_007)
col_collision.objects.link(ob_ucx_sm_ramp_008)
col_collision.objects.link(ob_ucx_sm_ramp_009)
col_slection.objects.link(ob_sm_ramp_001)

# ---- scene / render settings (as saved in the file)
scene.camera = ob_sm_ramp_001
scene.frame_start = 1; scene.frame_end = 250; scene.frame_set(41)
scene.render.engine = 'BLENDER_EEVEE_NEXT'
scene.render.fps = 25
scene.cycles.sampling_pattern = 'TABULATED_SOBOL'
scene.view_settings.view_transform = 'Filmic'
bpy.context.view_layer.update()

# ---- added for rendering (the .blend has no active camera and no usable light): camera, sun
cam_auto = bpy.data.cameras.new('AutoCamera')
cam_auto.lens = 50.0
cam_auto.sensor_width = 36.0
cam_auto.clip_end = 1000.0
ob_auto_camera = bpy.data.objects.new('AutoCamera', cam_auto)
scene.collection.objects.link(ob_auto_camera)
ob_auto_camera.location = (8.20683, -9.8482, 7.6443)
ob_auto_camera.rotation_euler = (1.09748, -7.21219e-08, 0.694738)
scene.camera = ob_auto_camera
light_auto_sun = bpy.data.lights.new('AutoSun', 'SUN')
light_auto_sun.energy = 3.0
light_auto_sun.angle = 0.0523599
ob_auto_sun = bpy.data.objects.new('AutoSun', light_auto_sun)
scene.collection.objects.link(ob_auto_sun)
ob_auto_sun.rotation_euler = (0.872665, 0.174533, 0.523599)
bpy.context.view_layer.update()
